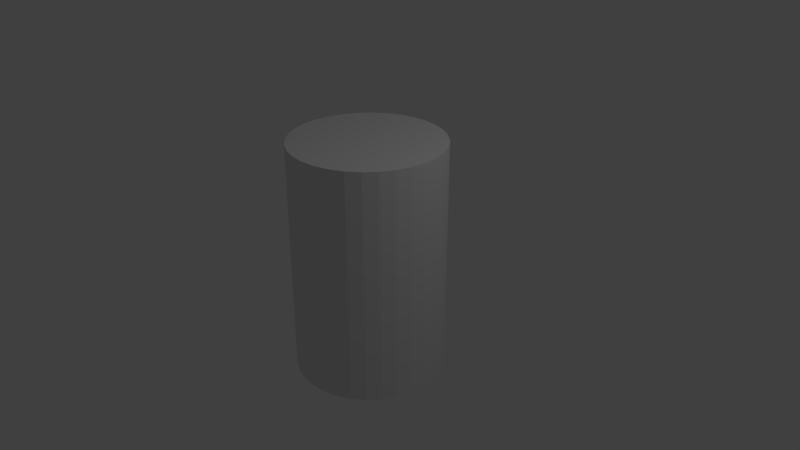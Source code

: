 # Source: cilinder.blend  (saved by Blender 2.78.0; exported with 4.5.12 LTS)
import bpy
from mathutils import Matrix  # noqa: F401  (used for matrix-valued properties, if any)

bpy.ops.wm.read_factory_settings(use_empty=True)
scene = bpy.context.scene
scene.name = 'Scene'

# ---- collections
col_collection_1 = bpy.data.collections.new('Collection 1'); scene.collection.children.link(col_collection_1)

# ---- world
world_world = bpy.data.worlds.new('World'); scene.world = world_world
world_world.color = (0.05088, 0.05088, 0.05088)
world_world.use_sun_shadow = False
world_world.sun_shadow_jitter_overblur = 0.0
world_world.cycles.sampling_method = 'MANUAL'

# ---- cameras
cam_camera = bpy.data.cameras.new('Camera')
cam_camera.clip_end = 100.0
cam_camera.lens = 35.0
cam_camera.sensor_width = 32.0
cam_camera.sensor_height = 18.0
cam_camera.ortho_scale = 7.314
cam_camera.dof.focus_distance = 0.0
cam_camera.dof.aperture_fstop = 128.0

# ---- lights
light_lamp = bpy.data.lights.new('Lamp', 'POINT')
light_lamp.transmission_factor = 0.0
light_lamp.cutoff_distance = 30.0
light_lamp.energy = 100.0
light_lamp.shadow_buffer_clip_start = 1.001
light_lamp.shadow_soft_size = 0.1
light_lamp.shadow_maximum_resolution = 0.006
light_lamp.use_absolute_resolution = True

# ---- meshes
me_cylinder = bpy.data.meshes.new('Cylinder')
me_cylinder.from_pydata([(0.0, 1.0, -0.5), (0.0, 1.0, 0.5), (0.1951, 0.9808, -0.5), (0.1951, 0.9808, 0.5), (0.3827, 0.9239, -0.5), (0.3827, 0.9239, 0.5), (0.5556, 0.8315, -0.5), (0.5556, 0.8315, 0.5), (0.7071, 0.7071, -0.5), (0.7071, 0.7071, 0.5), (0.8315, 0.5556, -0.5), (0.8315, 0.5556, 0.5), (0.9239, 0.3827, -0.5), (0.9239, 0.3827, 0.5), (0.9808, 0.1951, -0.5), (0.9808, 0.1951, 0.5), (1.0, 7.55e-08, -0.5), (1.0, 7.55e-08, 0.5), (0.9808, -0.1951, -0.5), (0.9808, -0.1951, 0.5), (0.9239, -0.3827, -0.5), (0.9239, -0.3827, 0.5), (0.8315, -0.5556, -0.5), (0.8315, -0.5556, 0.5), (0.7071, -0.7071, -0.5), (0.7071, -0.7071, 0.5), (0.5556, -0.8315, -0.5), (0.5556, -0.8315, 0.5), (0.3827, -0.9239, -0.5), (0.3827, -0.9239, 0.5), (0.1951, -0.9808, -0.5), (0.1951, -0.9808, 0.5), (-3.258e-07, -1.0, -0.5), (-3.258e-07, -1.0, 0.5), (-0.1951, -0.9808, -0.5), (-0.1951, -0.9808, 0.5), (-0.3827, -0.9239, -0.5), (-0.3827, -0.9239, 0.5), (-0.5556, -0.8315, -0.5), (-0.5556, -0.8315, 0.5), (-0.7071, -0.7071, -0.5), (-0.7071, -0.7071, 0.5), (-0.8315, -0.5556, -0.5), (-0.8315, -0.5556, 0.5), (-0.9239, -0.3827, -0.5), (-0.9239, -0.3827, 0.5), (-0.9808, -0.1951, -0.5), (-0.9808, -0.1951, 0.5), (-1.0, 9.656e-07, -0.5), (-1.0, 9.656e-07, 0.5), (-0.9808, 0.1951, -0.5), (-0.9808, 0.1951, 0.5), (-0.9239, 0.3827, -0.5), (-0.9239, 0.3827, 0.5), (-0.8315, 0.5556, -0.5), (-0.8315, 0.5556, 0.5), (-0.7071, 0.7071, -0.5), (-0.7071, 0.7071, 0.5), (-0.5556, 0.8315, -0.5), (-0.5556, 0.8315, 0.5), (-0.3827, 0.9239, -0.5), (-0.3827, 0.9239, 0.5), (-0.1951, 0.9808, -0.5), (-0.1951, 0.9808, 0.5)], [], [(0, 1, 3, 2), (2, 3, 5, 4), (4, 5, 7, 6), (6, 7, 9, 8), (8, 9, 11, 10), (10, 11, 13, 12), (12, 13, 15, 14), (14, 15, 17, 16), (16, 17, 19, 18), (18, 19, 21, 20), (20, 21, 23, 22), (22, 23, 25, 24), (24, 25, 27, 26), (26, 27, 29, 28), (28, 29, 31, 30), (30, 31, 33, 32), (32, 33, 35, 34), (34, 35, 37, 36), (36, 37, 39, 38), (38, 39, 41, 40), (40, 41, 43, 42), (42, 43, 45, 44), (44, 45, 47, 46), (46, 47, 49, 48), (48, 49, 51, 50), (50, 51, 53, 52), (52, 53, 55, 54), (54, 55, 57, 56), (56, 57, 59, 58), (58, 59, 61, 60), (3, 1, 63, 61, 59, 57, 55, 53, 51, 49, 47, 45, 43, 41, 39, 37, 35, 33, 31, 29, 27, 25, 23, 21, 19, 17, 15, 13, 11, 9, 7, 5), (60, 61, 63, 62), (62, 63, 1, 0), (0, 2, 4, 6, 8, 10, 12, 14, 16, 18, 20, 22, 24, 26, 28, 30, 32, 34, 36, 38, 40, 42, 44, 46, 48, 50, 52, 54, 56, 58, 60, 62)])
_uv = me_cylinder.uv_layers.new(name='UVMap')
_uv.uv.foreach_set('vector', [0.7494, 0.2063, 0.4988, 0.2063, 0.4988, 0.1599, 0.7494, 0.1599, 0.7494, 0.1599, 0.4988, 0.1599, 0.4988, 0.1143, 0.7494, 0.1143, 0.7494, 0.1143, 0.4988, 0.1143, 0.4988, 0.07144, 0.7494, 0.07144, 0.7494, 0.07144, 0.4988, 0.07144, 0.4988, 0.03283, 0.7494, 0.03283, 0.7494, 0.03283, 0.4988, 0.03283, 0.4988, 5.647e-08, 0.7494, 0.0, 0.7494, 1.0, 0.4988, 1.0, 0.4988, 0.9614, 0.7494, 0.9614, 0.7494, 0.9614, 0.4988, 0.9614, 0.4988, 0.9185, 0.7494, 0.9185, 0.7494, 0.9185, 0.4988, 0.9185, 0.4988, 0.873, 0.7494, 0.873, 0.7494, 0.873, 0.4988, 0.873, 0.4988, 0.8265, 0.7494, 0.8265, 0.7494, 0.8265, 0.4988, 0.8265, 0.4988, 0.781, 0.7494, 0.781, 0.7494, 0.781, 0.4988, 0.781, 0.4988, 0.7381, 0.7494, 0.7381, 0.7494, 0.7381, 0.4988, 0.7381, 0.4988, 0.6995, 0.7494, 0.6995, 1.0, 0.3333, 0.7494, 0.3333, 0.7494, 0.2947, 1.0, 0.2947, 1.0, 0.2947, 0.7494, 0.2947, 0.7494, 0.2518, 1.0, 0.2518, 1.0, 0.2518, 0.7494, 0.2518, 0.7494, 0.2063, 1.0, 0.2063, 1.0, 0.2063, 0.7494, 0.2063, 0.7494, 0.1599, 1.0, 0.1599, 1.0, 0.1599, 0.7494, 0.1599, 0.7494, 0.1143, 1.0, 0.1143, 1.0, 0.1143, 0.7494, 0.1143, 0.7494, 0.07144, 1.0, 0.07144, 1.0, 0.07144, 0.7494, 0.07144, 0.7494, 0.03283, 1.0, 0.03283, 1.0, 0.03283, 0.7494, 0.03283, 0.7494, 2.823e-08, 1.0, 0.0, 0.7494, 0.6995, 0.4988, 0.6995, 0.4988, 0.6609, 0.7494, 0.6609, 0.7494, 0.6609, 0.4988, 0.6609, 0.4988, 0.618, 0.7494, 0.618, 0.7494, 0.618, 0.4988, 0.618, 0.4988, 0.5725, 0.7494, 0.5725, 0.7494, 0.5725, 0.4988, 0.5725, 0.4988, 0.526, 0.7494, 0.526, 0.7494, 0.526, 0.4988, 0.526, 0.4988, 0.4805, 0.7494, 0.4805, 0.7494, 0.4805, 0.4988, 0.4805, 0.4988, 0.4376, 0.7494, 0.4376, 0.7494, 0.4376, 0.4988, 0.4376, 0.4988, 0.399, 0.7494, 0.399, 0.7494, 0.399, 0.4988, 0.399, 0.4988, 0.3662, 0.7494, 0.3662, 0.7494, 0.3662, 0.4988, 0.3662, 0.4988, 0.3333, 0.7494, 0.3333, 0.7494, 0.3333, 0.4988, 0.3333, 0.4988, 0.2947, 0.7494, 0.2947, 0.2248, 0.9428, 0.1767, 0.9338, 0.1313, 0.916, 0.09042, 0.8902, 0.05568, 0.8574, 0.02838, 0.8188, 0.009584, 0.7759, 4.481e-08, 0.7303, 0.0, 0.6839, 0.009584, 0.6384, 0.02838, 0.5955, 0.05568, 0.5569, 0.09042, 0.524, 0.1313, 0.4982, 0.1767, 0.4805, 0.2248, 0.4714, 0.274, 0.4714, 0.3221, 0.4805, 0.3675, 0.4982, 0.4084, 0.524, 0.4431, 0.5569, 0.4704, 0.5955, 0.4892, 0.6384, 0.4988, 0.6839, 0.4988, 0.7303, 0.4892, 0.7759, 0.4704, 0.8188, 0.4431, 0.8574, 0.4084, 0.8902, 0.3675, 0.916, 0.3221, 0.9338, 0.274, 0.9428, 0.7494, 0.2947, 0.4988, 0.2947, 0.4988, 0.2518, 0.7494, 0.2518, 0.7494, 0.2518, 0.4988, 0.2518, 0.4988, 0.2063, 0.7494, 0.2063, 0.3675, 0.4446, 0.3221, 0.4623, 0.274, 0.4714, 0.2248, 0.4714, 0.1767, 0.4623, 0.1313, 0.4446, 0.09042, 0.4188, 0.05568, 0.386, 0.02838, 0.3473, 0.009584, 0.3045, 7.469e-08, 0.2589, 0.0, 0.2125, 0.009584, 0.167, 0.02838, 0.1241, 0.05568, 0.08545, 0.09042, 0.05262, 0.1313, 0.02683, 0.1767, 0.009058, 0.2248, 2.823e-08, 0.274, 0.0, 0.3221, 0.009058, 0.3675, 0.02683, 0.4084, 0.05262, 0.4431, 0.08545, 0.4704, 0.1241, 0.4892, 0.167, 0.4988, 0.2125, 0.4988, 0.2589, 0.4892, 0.3045, 0.4704, 0.3473, 0.4431, 0.386, 0.4084, 0.4188])
me_cylinder.use_remesh_preserve_volume = False
me_cylinder.use_remesh_preserve_attributes = False
me_cylinder.use_mirror_vertex_groups = False
me_cylinder.update()

# ---- objects
ob_cylinder = bpy.data.objects.new('Cylinder', me_cylinder)
ob_lamp = bpy.data.objects.new('Lamp', light_lamp)
ob_camera = bpy.data.objects.new('Camera', cam_camera)

# ---- transforms, parenting, visibility, modifiers, constraints
ob_cylinder.location = (0.0, 0.0, 0.0)
ob_cylinder.scale = (1.0, 1.0, 3.121)
ob_cylinder.lineart.crease_threshold = 0.0
ob_lamp.location = (4.076, 1.005, 5.904)
ob_lamp.rotation_euler = (0.6503, 0.05522, 1.866)
ob_lamp.lock_rotations_4d = False
ob_lamp.empty_display_type = 'ARROWS'
ob_lamp.color = (0.0, 0.0, 0.0, 0.0)
ob_lamp.lineart.crease_threshold = 0.0
ob_camera.location = (7.481, -6.508, 5.344)
ob_camera.rotation_euler = (1.109, 0.0, 0.8149)
ob_camera.lock_rotations_4d = False
ob_camera.empty_display_type = 'ARROWS'
ob_camera.color = (0.0, 0.0, 0.0, 0.0)
ob_camera.display_type = 'WIRE'
ob_camera.lineart.crease_threshold = 0.0

# ---- collection membership
col_collection_1.objects.link(ob_cylinder)
col_collection_1.objects.link(ob_lamp)
col_collection_1.objects.link(ob_camera)

# ---- scene / render settings (as saved in the file)
scene.camera = ob_camera
scene.frame_start = 1; scene.frame_end = 250; scene.frame_set(1)
scene.render.engine = 'BLENDER_EEVEE_NEXT'
scene.render.resolution_percentage = 50
scene.render.dither_intensity = 0.0
scene.cycles.use_denoising = False
scene.cycles.samples = 128
scene.cycles.sampling_pattern = 'TABULATED_SOBOL'
scene.cycles.light_sampling_threshold = 0.0
scene.cycles.use_adaptive_sampling = False
scene.cycles.use_light_tree = False
scene.cycles.blur_glossy = 0.0
scene.cycles.sample_clamp_indirect = 0.0
scene.view_settings.view_transform = 'Standard'
bpy.context.view_layer.update()
